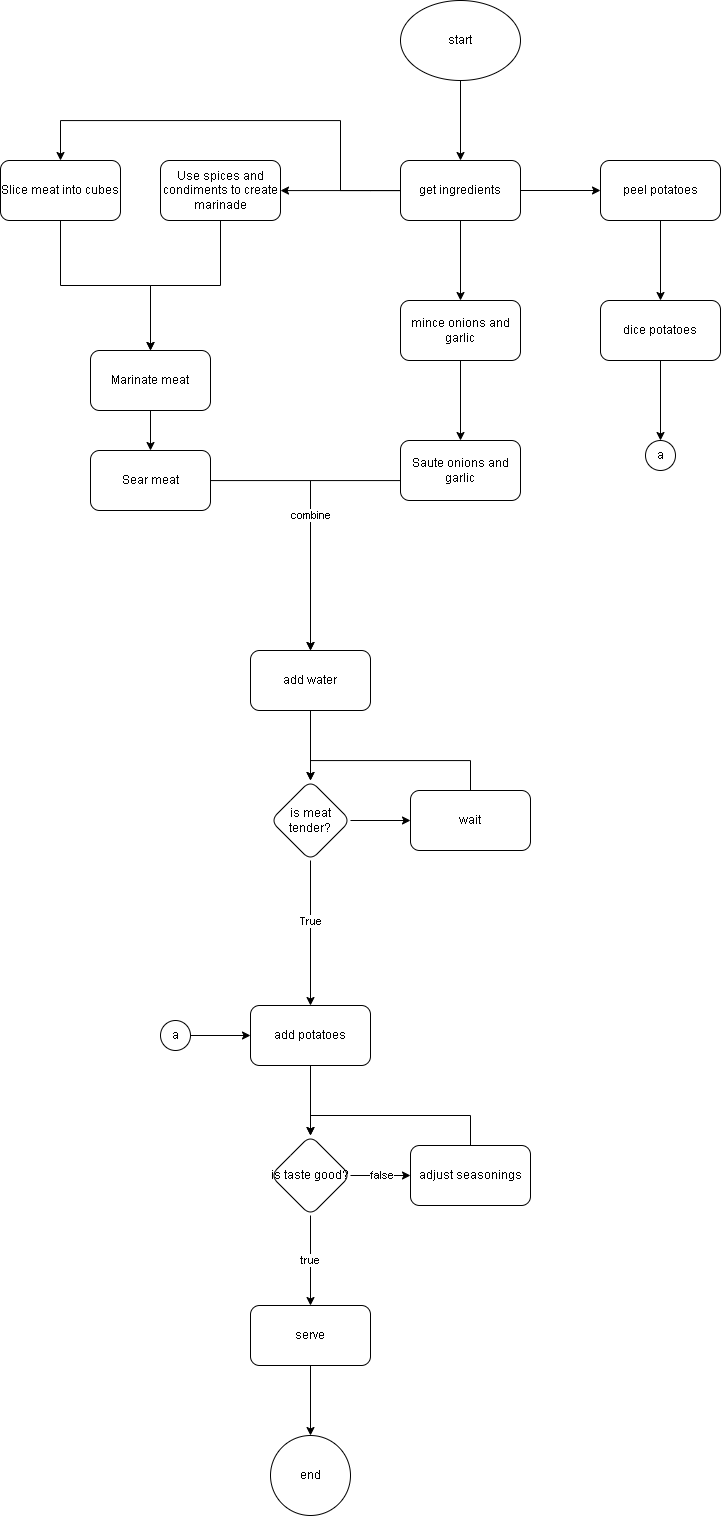

The diagram above was exported from draw.io. Its source (the exported page's mxGraphModel, read from the mxfile embedded in the PNG):
<mxGraphModel dx="2194" dy="645" grid="1" gridSize="10" guides="1" tooltips="1" connect="1" arrows="1" fold="1" page="1" pageScale="1" pageWidth="827" pageHeight="1169" math="0" shadow="0">
  <root>
    <mxCell id="WIyWlLk6GJQsqaUBKTNV-0" />
    <mxCell id="WIyWlLk6GJQsqaUBKTNV-1" parent="WIyWlLk6GJQsqaUBKTNV-0" />
    <mxCell id="yIvSeRHEBTt0MhquF66m-13" style="edgeStyle=orthogonalEdgeStyle;rounded=0;orthogonalLoop=1;jettySize=auto;html=1;" edge="1" parent="WIyWlLk6GJQsqaUBKTNV-1" source="yIvSeRHEBTt0MhquF66m-0" target="yIvSeRHEBTt0MhquF66m-1">
      <mxGeometry relative="1" as="geometry" />
    </mxCell>
    <mxCell id="yIvSeRHEBTt0MhquF66m-0" value="start" style="ellipse;whiteSpace=wrap;html=1;" vertex="1" parent="WIyWlLk6GJQsqaUBKTNV-1">
      <mxGeometry x="270" y="40" width="120" height="80" as="geometry" />
    </mxCell>
    <mxCell id="yIvSeRHEBTt0MhquF66m-4" value="" style="edgeStyle=orthogonalEdgeStyle;rounded=0;orthogonalLoop=1;jettySize=auto;html=1;" edge="1" parent="WIyWlLk6GJQsqaUBKTNV-1" source="yIvSeRHEBTt0MhquF66m-1" target="yIvSeRHEBTt0MhquF66m-3">
      <mxGeometry relative="1" as="geometry">
        <Array as="points">
          <mxPoint x="240" y="230" />
          <mxPoint x="240" y="230" />
        </Array>
      </mxGeometry>
    </mxCell>
    <mxCell id="yIvSeRHEBTt0MhquF66m-5" value="" style="edgeStyle=orthogonalEdgeStyle;rounded=0;orthogonalLoop=1;jettySize=auto;html=1;entryX=0.5;entryY=0;entryDx=0;entryDy=0;" edge="1" parent="WIyWlLk6GJQsqaUBKTNV-1" source="yIvSeRHEBTt0MhquF66m-1" target="yIvSeRHEBTt0MhquF66m-7">
      <mxGeometry relative="1" as="geometry">
        <mxPoint x="-10" y="160" as="targetPoint" />
        <Array as="points">
          <mxPoint x="210" y="230" />
          <mxPoint x="210" y="160" />
          <mxPoint x="-70" y="160" />
        </Array>
      </mxGeometry>
    </mxCell>
    <mxCell id="yIvSeRHEBTt0MhquF66m-17" value="" style="edgeStyle=orthogonalEdgeStyle;rounded=0;orthogonalLoop=1;jettySize=auto;html=1;" edge="1" parent="WIyWlLk6GJQsqaUBKTNV-1" source="yIvSeRHEBTt0MhquF66m-1" target="yIvSeRHEBTt0MhquF66m-16">
      <mxGeometry relative="1" as="geometry" />
    </mxCell>
    <mxCell id="yIvSeRHEBTt0MhquF66m-37" value="" style="edgeStyle=orthogonalEdgeStyle;rounded=0;orthogonalLoop=1;jettySize=auto;html=1;" edge="1" parent="WIyWlLk6GJQsqaUBKTNV-1" source="yIvSeRHEBTt0MhquF66m-1" target="yIvSeRHEBTt0MhquF66m-36">
      <mxGeometry relative="1" as="geometry" />
    </mxCell>
    <mxCell id="yIvSeRHEBTt0MhquF66m-1" value="get ingredients" style="rounded=1;whiteSpace=wrap;html=1;" vertex="1" parent="WIyWlLk6GJQsqaUBKTNV-1">
      <mxGeometry x="270" y="200" width="120" height="60" as="geometry" />
    </mxCell>
    <mxCell id="yIvSeRHEBTt0MhquF66m-11" style="edgeStyle=orthogonalEdgeStyle;rounded=0;orthogonalLoop=1;jettySize=auto;html=1;" edge="1" parent="WIyWlLk6GJQsqaUBKTNV-1" source="yIvSeRHEBTt0MhquF66m-3" target="yIvSeRHEBTt0MhquF66m-9">
      <mxGeometry relative="1" as="geometry" />
    </mxCell>
    <mxCell id="yIvSeRHEBTt0MhquF66m-3" value="Use spices and condiments to create marinade" style="whiteSpace=wrap;html=1;rounded=1;" vertex="1" parent="WIyWlLk6GJQsqaUBKTNV-1">
      <mxGeometry x="30" y="200" width="120" height="60" as="geometry" />
    </mxCell>
    <mxCell id="yIvSeRHEBTt0MhquF66m-10" value="" style="edgeStyle=orthogonalEdgeStyle;rounded=0;orthogonalLoop=1;jettySize=auto;html=1;" edge="1" parent="WIyWlLk6GJQsqaUBKTNV-1" source="yIvSeRHEBTt0MhquF66m-7" target="yIvSeRHEBTt0MhquF66m-9">
      <mxGeometry relative="1" as="geometry" />
    </mxCell>
    <mxCell id="yIvSeRHEBTt0MhquF66m-7" value="Slice meat into cubes" style="whiteSpace=wrap;html=1;rounded=1;" vertex="1" parent="WIyWlLk6GJQsqaUBKTNV-1">
      <mxGeometry x="-130" y="200" width="120" height="60" as="geometry" />
    </mxCell>
    <mxCell id="yIvSeRHEBTt0MhquF66m-23" value="" style="edgeStyle=orthogonalEdgeStyle;rounded=0;orthogonalLoop=1;jettySize=auto;html=1;" edge="1" parent="WIyWlLk6GJQsqaUBKTNV-1" source="yIvSeRHEBTt0MhquF66m-9" target="yIvSeRHEBTt0MhquF66m-22">
      <mxGeometry relative="1" as="geometry" />
    </mxCell>
    <mxCell id="yIvSeRHEBTt0MhquF66m-9" value="Marinate meat" style="whiteSpace=wrap;html=1;rounded=1;" vertex="1" parent="WIyWlLk6GJQsqaUBKTNV-1">
      <mxGeometry x="-40" y="390" width="120" height="60" as="geometry" />
    </mxCell>
    <mxCell id="yIvSeRHEBTt0MhquF66m-19" value="" style="edgeStyle=orthogonalEdgeStyle;rounded=0;orthogonalLoop=1;jettySize=auto;html=1;" edge="1" parent="WIyWlLk6GJQsqaUBKTNV-1" source="yIvSeRHEBTt0MhquF66m-16" target="yIvSeRHEBTt0MhquF66m-18">
      <mxGeometry relative="1" as="geometry" />
    </mxCell>
    <mxCell id="yIvSeRHEBTt0MhquF66m-16" value="mince onions and garlic" style="whiteSpace=wrap;html=1;rounded=1;" vertex="1" parent="WIyWlLk6GJQsqaUBKTNV-1">
      <mxGeometry x="270" y="340" width="120" height="60" as="geometry" />
    </mxCell>
    <mxCell id="yIvSeRHEBTt0MhquF66m-26" style="edgeStyle=orthogonalEdgeStyle;rounded=0;orthogonalLoop=1;jettySize=auto;html=1;" edge="1" parent="WIyWlLk6GJQsqaUBKTNV-1" source="yIvSeRHEBTt0MhquF66m-18" target="yIvSeRHEBTt0MhquF66m-24">
      <mxGeometry relative="1" as="geometry">
        <Array as="points">
          <mxPoint x="180" y="520" />
        </Array>
      </mxGeometry>
    </mxCell>
    <mxCell id="yIvSeRHEBTt0MhquF66m-18" value="Saute onions and garlic" style="whiteSpace=wrap;html=1;rounded=1;" vertex="1" parent="WIyWlLk6GJQsqaUBKTNV-1">
      <mxGeometry x="270" y="480" width="120" height="60" as="geometry" />
    </mxCell>
    <mxCell id="yIvSeRHEBTt0MhquF66m-25" value="combine" style="edgeStyle=orthogonalEdgeStyle;rounded=0;orthogonalLoop=1;jettySize=auto;html=1;" edge="1" parent="WIyWlLk6GJQsqaUBKTNV-1" source="yIvSeRHEBTt0MhquF66m-22" target="yIvSeRHEBTt0MhquF66m-24">
      <mxGeometry relative="1" as="geometry" />
    </mxCell>
    <mxCell id="yIvSeRHEBTt0MhquF66m-22" value="Sear meat" style="whiteSpace=wrap;html=1;rounded=1;" vertex="1" parent="WIyWlLk6GJQsqaUBKTNV-1">
      <mxGeometry x="-40" y="490" width="120" height="60" as="geometry" />
    </mxCell>
    <mxCell id="yIvSeRHEBTt0MhquF66m-28" value="" style="edgeStyle=orthogonalEdgeStyle;rounded=0;orthogonalLoop=1;jettySize=auto;html=1;" edge="1" parent="WIyWlLk6GJQsqaUBKTNV-1" source="yIvSeRHEBTt0MhquF66m-24" target="yIvSeRHEBTt0MhquF66m-27">
      <mxGeometry relative="1" as="geometry" />
    </mxCell>
    <mxCell id="yIvSeRHEBTt0MhquF66m-24" value="add water" style="whiteSpace=wrap;html=1;rounded=1;" vertex="1" parent="WIyWlLk6GJQsqaUBKTNV-1">
      <mxGeometry x="120" y="690" width="120" height="60" as="geometry" />
    </mxCell>
    <mxCell id="yIvSeRHEBTt0MhquF66m-32" style="edgeStyle=orthogonalEdgeStyle;rounded=0;orthogonalLoop=1;jettySize=auto;html=1;" edge="1" parent="WIyWlLk6GJQsqaUBKTNV-1" source="yIvSeRHEBTt0MhquF66m-27" target="yIvSeRHEBTt0MhquF66m-45">
      <mxGeometry relative="1" as="geometry">
        <mxPoint x="180" y="1060" as="targetPoint" />
      </mxGeometry>
    </mxCell>
    <mxCell id="yIvSeRHEBTt0MhquF66m-33" value="True" style="edgeLabel;html=1;align=center;verticalAlign=middle;resizable=0;points=[];" vertex="1" connectable="0" parent="yIvSeRHEBTt0MhquF66m-32">
      <mxGeometry x="-0.1792" y="-1" relative="1" as="geometry">
        <mxPoint as="offset" />
      </mxGeometry>
    </mxCell>
    <mxCell id="yIvSeRHEBTt0MhquF66m-51" value="" style="edgeStyle=orthogonalEdgeStyle;rounded=0;orthogonalLoop=1;jettySize=auto;html=1;" edge="1" parent="WIyWlLk6GJQsqaUBKTNV-1" source="yIvSeRHEBTt0MhquF66m-27" target="yIvSeRHEBTt0MhquF66m-50">
      <mxGeometry relative="1" as="geometry" />
    </mxCell>
    <mxCell id="yIvSeRHEBTt0MhquF66m-27" value="is meat tender?" style="rhombus;whiteSpace=wrap;html=1;rounded=1;" vertex="1" parent="WIyWlLk6GJQsqaUBKTNV-1">
      <mxGeometry x="140" y="820" width="80" height="80" as="geometry" />
    </mxCell>
    <mxCell id="yIvSeRHEBTt0MhquF66m-39" value="" style="edgeStyle=orthogonalEdgeStyle;rounded=0;orthogonalLoop=1;jettySize=auto;html=1;" edge="1" parent="WIyWlLk6GJQsqaUBKTNV-1" source="yIvSeRHEBTt0MhquF66m-36" target="yIvSeRHEBTt0MhquF66m-38">
      <mxGeometry relative="1" as="geometry" />
    </mxCell>
    <mxCell id="yIvSeRHEBTt0MhquF66m-36" value="peel potatoes" style="whiteSpace=wrap;html=1;rounded=1;" vertex="1" parent="WIyWlLk6GJQsqaUBKTNV-1">
      <mxGeometry x="470" y="200" width="120" height="60" as="geometry" />
    </mxCell>
    <mxCell id="yIvSeRHEBTt0MhquF66m-43" value="" style="edgeStyle=orthogonalEdgeStyle;rounded=0;orthogonalLoop=1;jettySize=auto;html=1;" edge="1" parent="WIyWlLk6GJQsqaUBKTNV-1" source="yIvSeRHEBTt0MhquF66m-38" target="yIvSeRHEBTt0MhquF66m-42">
      <mxGeometry relative="1" as="geometry" />
    </mxCell>
    <mxCell id="yIvSeRHEBTt0MhquF66m-38" value="dice potatoes" style="whiteSpace=wrap;html=1;rounded=1;" vertex="1" parent="WIyWlLk6GJQsqaUBKTNV-1">
      <mxGeometry x="470" y="340" width="120" height="60" as="geometry" />
    </mxCell>
    <mxCell id="yIvSeRHEBTt0MhquF66m-42" value="a" style="ellipse;whiteSpace=wrap;html=1;rounded=1;" vertex="1" parent="WIyWlLk6GJQsqaUBKTNV-1">
      <mxGeometry x="515" y="480" width="30" height="30" as="geometry" />
    </mxCell>
    <mxCell id="yIvSeRHEBTt0MhquF66m-46" style="edgeStyle=orthogonalEdgeStyle;rounded=0;orthogonalLoop=1;jettySize=auto;html=1;entryX=0;entryY=0.5;entryDx=0;entryDy=0;" edge="1" parent="WIyWlLk6GJQsqaUBKTNV-1" source="yIvSeRHEBTt0MhquF66m-44" target="yIvSeRHEBTt0MhquF66m-45">
      <mxGeometry relative="1" as="geometry" />
    </mxCell>
    <mxCell id="yIvSeRHEBTt0MhquF66m-44" value="a" style="ellipse;whiteSpace=wrap;html=1;rounded=1;" vertex="1" parent="WIyWlLk6GJQsqaUBKTNV-1">
      <mxGeometry x="30" y="1060" width="30" height="30" as="geometry" />
    </mxCell>
    <mxCell id="yIvSeRHEBTt0MhquF66m-49" value="" style="edgeStyle=orthogonalEdgeStyle;rounded=0;orthogonalLoop=1;jettySize=auto;html=1;" edge="1" parent="WIyWlLk6GJQsqaUBKTNV-1" source="yIvSeRHEBTt0MhquF66m-45" target="yIvSeRHEBTt0MhquF66m-48">
      <mxGeometry relative="1" as="geometry" />
    </mxCell>
    <mxCell id="yIvSeRHEBTt0MhquF66m-45" value="add potatoes" style="whiteSpace=wrap;html=1;rounded=1;" vertex="1" parent="WIyWlLk6GJQsqaUBKTNV-1">
      <mxGeometry x="120" y="1045" width="120" height="60" as="geometry" />
    </mxCell>
    <mxCell id="yIvSeRHEBTt0MhquF66m-54" value="false" style="edgeStyle=orthogonalEdgeStyle;rounded=0;orthogonalLoop=1;jettySize=auto;html=1;" edge="1" parent="WIyWlLk6GJQsqaUBKTNV-1" source="yIvSeRHEBTt0MhquF66m-48" target="yIvSeRHEBTt0MhquF66m-53">
      <mxGeometry relative="1" as="geometry" />
    </mxCell>
    <mxCell id="yIvSeRHEBTt0MhquF66m-57" value="true" style="edgeStyle=orthogonalEdgeStyle;rounded=0;orthogonalLoop=1;jettySize=auto;html=1;" edge="1" parent="WIyWlLk6GJQsqaUBKTNV-1" source="yIvSeRHEBTt0MhquF66m-48" target="yIvSeRHEBTt0MhquF66m-56">
      <mxGeometry relative="1" as="geometry" />
    </mxCell>
    <mxCell id="yIvSeRHEBTt0MhquF66m-48" value="is taste good?" style="rhombus;whiteSpace=wrap;html=1;rounded=1;" vertex="1" parent="WIyWlLk6GJQsqaUBKTNV-1">
      <mxGeometry x="140" y="1175" width="80" height="80" as="geometry" />
    </mxCell>
    <mxCell id="yIvSeRHEBTt0MhquF66m-52" style="edgeStyle=orthogonalEdgeStyle;rounded=0;orthogonalLoop=1;jettySize=auto;html=1;entryX=0.5;entryY=0;entryDx=0;entryDy=0;" edge="1" parent="WIyWlLk6GJQsqaUBKTNV-1" source="yIvSeRHEBTt0MhquF66m-50" target="yIvSeRHEBTt0MhquF66m-27">
      <mxGeometry relative="1" as="geometry">
        <Array as="points">
          <mxPoint x="340" y="800" />
          <mxPoint x="180" y="800" />
        </Array>
      </mxGeometry>
    </mxCell>
    <mxCell id="yIvSeRHEBTt0MhquF66m-50" value="wait" style="whiteSpace=wrap;html=1;rounded=1;" vertex="1" parent="WIyWlLk6GJQsqaUBKTNV-1">
      <mxGeometry x="280" y="830" width="120" height="60" as="geometry" />
    </mxCell>
    <mxCell id="yIvSeRHEBTt0MhquF66m-55" style="edgeStyle=orthogonalEdgeStyle;rounded=0;orthogonalLoop=1;jettySize=auto;html=1;entryX=0.5;entryY=0;entryDx=0;entryDy=0;" edge="1" parent="WIyWlLk6GJQsqaUBKTNV-1" source="yIvSeRHEBTt0MhquF66m-53" target="yIvSeRHEBTt0MhquF66m-48">
      <mxGeometry relative="1" as="geometry">
        <Array as="points">
          <mxPoint x="340" y="1155" />
          <mxPoint x="180" y="1155" />
        </Array>
      </mxGeometry>
    </mxCell>
    <mxCell id="yIvSeRHEBTt0MhquF66m-53" value="adjust seasonings" style="whiteSpace=wrap;html=1;rounded=1;" vertex="1" parent="WIyWlLk6GJQsqaUBKTNV-1">
      <mxGeometry x="280" y="1185" width="120" height="60" as="geometry" />
    </mxCell>
    <mxCell id="yIvSeRHEBTt0MhquF66m-59" value="" style="edgeStyle=orthogonalEdgeStyle;rounded=0;orthogonalLoop=1;jettySize=auto;html=1;" edge="1" parent="WIyWlLk6GJQsqaUBKTNV-1" source="yIvSeRHEBTt0MhquF66m-56" target="yIvSeRHEBTt0MhquF66m-58">
      <mxGeometry relative="1" as="geometry" />
    </mxCell>
    <mxCell id="yIvSeRHEBTt0MhquF66m-56" value="serve" style="whiteSpace=wrap;html=1;rounded=1;" vertex="1" parent="WIyWlLk6GJQsqaUBKTNV-1">
      <mxGeometry x="120" y="1345" width="120" height="60" as="geometry" />
    </mxCell>
    <mxCell id="yIvSeRHEBTt0MhquF66m-58" value="end" style="ellipse;whiteSpace=wrap;html=1;rounded=1;" vertex="1" parent="WIyWlLk6GJQsqaUBKTNV-1">
      <mxGeometry x="140" y="1475" width="80" height="80" as="geometry" />
    </mxCell>
  </root>
</mxGraphModel>